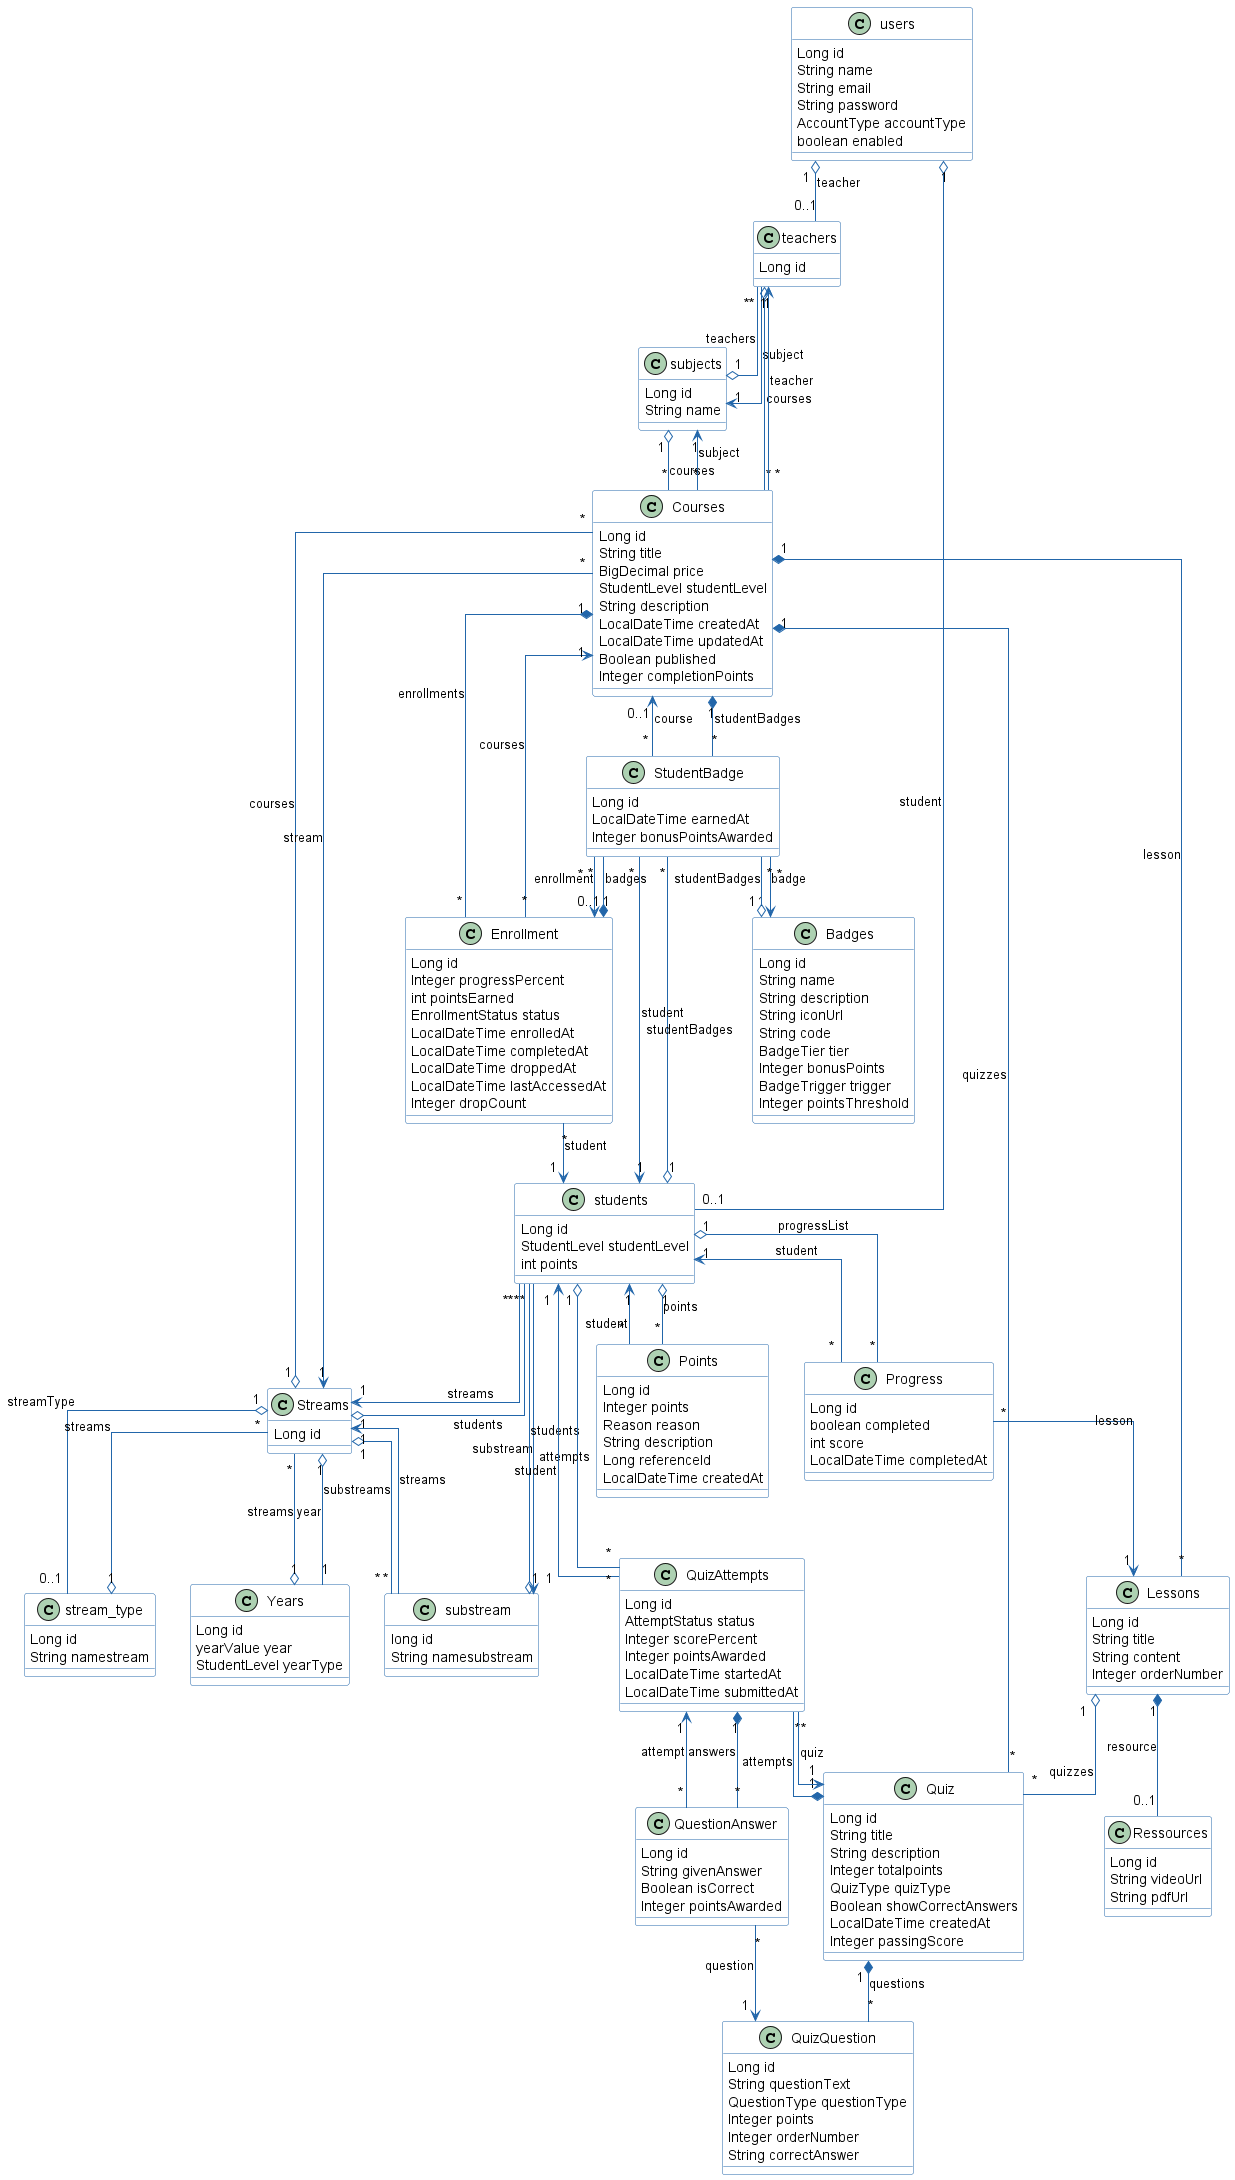

The diagram above was rendered by PlantUML. Its source (embedded in the PNG):
@startuml

' Styles
skinparam classAttributeIconSize 0
skinparam linetype ortho
skinparam rectangle {
  BorderColor #2266AA
  BackgroundColor #F0F8FF
  shadowing false
}
skinparam class {
  BackgroundColor #FFFFFF
  BorderColor #2266AA
  ArrowColor #2266AA
}
 
' Core Entities
class users {
  Long id
  String name
  String email
  String password
  AccountType accountType
  boolean enabled
}

class teachers {
  Long id
}

class students {
  Long id
  StudentLevel studentLevel
  int points
}

class subjects {
  Long id
  String name
}

class Streams {
  Long id
}

class stream_type {
  Long id
  String namestream
}

class Years {
  Long id
  yearValue year
  StudentLevel yearType
}

class substream {
  long id
  String namesubstream
}

class Courses {
  Long id
  String title
  BigDecimal price
  StudentLevel studentLevel
  String description
  LocalDateTime createdAt
  LocalDateTime updatedAt
  Boolean published
  Integer completionPoints
}

class Lessons {
  Long id
  String title
  String content
  Integer orderNumber
}

class Ressources {
  Long id
  String videoUrl
  String pdfUrl
}

class Quiz {
  Long id
  String title
  String description
  Integer totalpoints
  QuizType quizType
  Boolean showCorrectAnswers
  LocalDateTime createdAt
  Integer passingScore
}

class QuizQuestion {
  Long id
  String questionText
  QuestionType questionType
  Integer points
  Integer orderNumber
  String correctAnswer
}

class QuizAttempts {
  Long id
  AttemptStatus status
  Integer scorePercent
  Integer pointsAwarded
  LocalDateTime startedAt
  LocalDateTime submittedAt
}

class QuestionAnswer {
  Long id
  String givenAnswer
  Boolean isCorrect
  Integer pointsAwarded
}

class Enrollment {
  Long id
  Integer progressPercent
  int pointsEarned
  EnrollmentStatus status
  LocalDateTime enrolledAt
  LocalDateTime completedAt
  LocalDateTime droppedAt
  LocalDateTime lastAccessedAt
  Integer dropCount
}

class StudentBadge {
  Long id
  LocalDateTime earnedAt
  Integer bonusPointsAwarded
}

class Progress {
  Long id
  boolean completed
  int score
  LocalDateTime completedAt
}

class Points {
  Long id
  Integer points
  Reason reason
  String description
  Long referenceId
  LocalDateTime createdAt
}

class Badges {
  Long id
  String name
  String description
  String iconUrl
  String code
  BadgeTier tier
  Integer bonusPoints
  BadgeTrigger trigger
  Integer pointsThreshold
}

users "1" o-- "0..1" teachers : teacher
users "1" o-- "0..1" students : student

subjects "1" o-- "*" teachers : teachers
subjects "1" o-- "*" Courses : courses

teachers "*" --> "1" subjects : subject
teachers "1" o-- "*" Courses : courses

students "*" --> "1" substream : substream
students "*" --> "1" Streams : streams
students "1" o-- "*" Progress : progressList
students "1" o-- "*" QuizAttempts : attempts
students "1" o-- "*" StudentBadge : studentBadges
students "1" o-- "*" Points : points

Streams "1" o-- "0..1" stream_type : streamType
Streams "1" o-- "1" Years : year
Streams "1" o-- "*" students : students
Streams "1" o-- "*" Courses : courses
Streams "1" o-- "*" substream : substreams

stream_type "1" o-- "*" Streams : streams
Years "1" o-- "*" Streams : streams
substream "1" o-- "*" students : students
substream "*" --> "1" Streams : streams

Courses "*" --> "1" subjects : subject
Courses "*" --> "1" teachers : teacher
Courses "*" --> "1" Streams : stream
Courses "1" *-- "*" Lessons : lesson
Courses "1" *-- "*" Enrollment : enrollments
Courses "1" *-- "*" Quiz : quizzes
Courses "1" *-- "*" StudentBadge : studentBadges

Lessons "1" *-- "0..1" Ressources : resource
Lessons "1" o-- "*" Quiz : quizzes

Quiz "1" *-- "*" QuizQuestion : questions
Quiz "1" *-- "*" QuizAttempts : attempts

QuizAttempts "1" *-- "*" QuestionAnswer : answers
QuizAttempts "*" --> "1" students : student
QuizAttempts "*" --> "1" Quiz : quiz

QuestionAnswer "*" --> "1" QuizAttempts : attempt
QuestionAnswer "*" --> "1" QuizQuestion : question

Enrollment "1" *-- "*" StudentBadge : badges
Enrollment "*" --> "1" students : student
Enrollment "*" --> "1" Courses : courses

StudentBadge "*" --> "1" students : student
StudentBadge "*" --> "1" Badges : badge
StudentBadge "*" --> "0..1" Courses : course
StudentBadge "*" --> "0..1" Enrollment : enrollment

Badges "1" o-- "*" StudentBadge : studentBadges

Progress "*" --> "1" students : student
Progress "*" --> "1" Lessons : lesson

Points "*" --> "1" students : student

@enduml